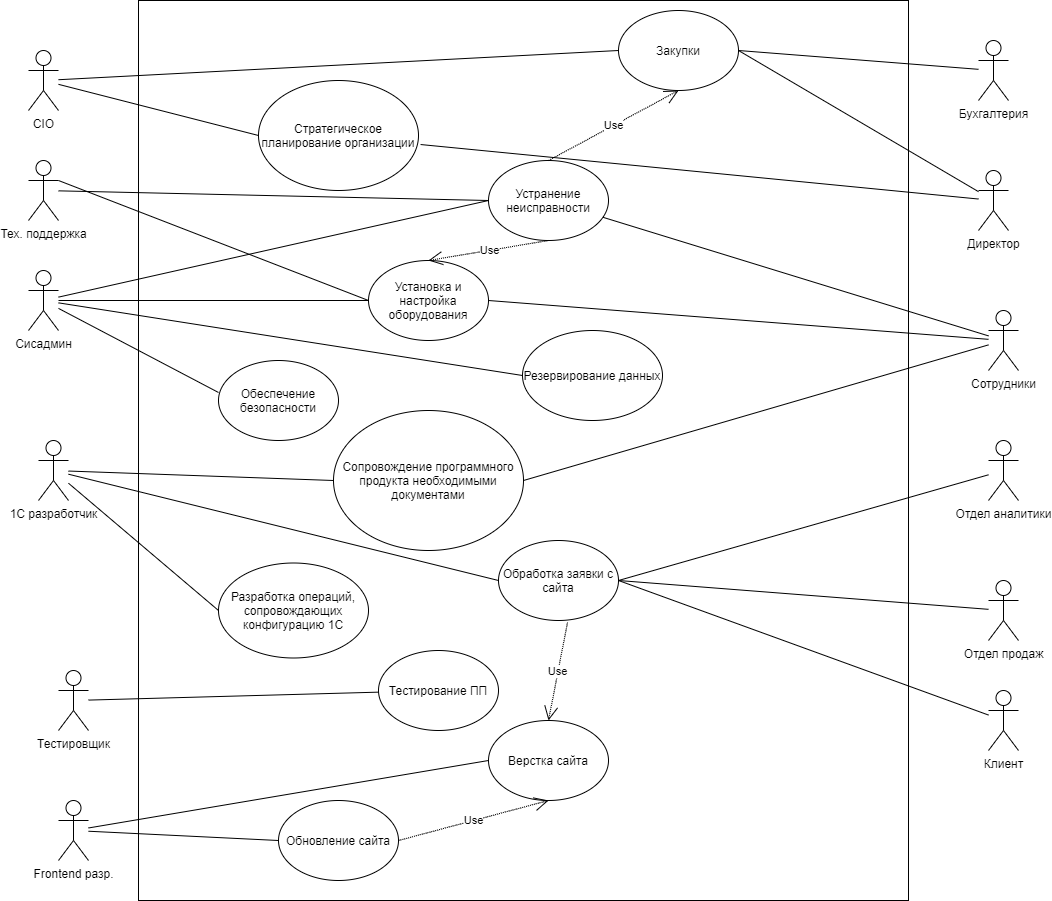

The diagram above was exported from draw.io. Its source (the exported page's mxGraphModel, read from the mxfile embedded in the PNG):
<mxGraphModel dx="2941" dy="2505" grid="1" gridSize="10" guides="1" tooltips="1" connect="1" arrows="1" fold="1" page="1" pageScale="1" pageWidth="827" pageHeight="1169" math="0" shadow="0">
  <root>
    <mxCell id="1TqUNqEUyGdT8FH0ZvEO-0" />
    <mxCell id="1TqUNqEUyGdT8FH0ZvEO-1" parent="1TqUNqEUyGdT8FH0ZvEO-0" />
    <mxCell id="1TqUNqEUyGdT8FH0ZvEO-2" value="" style="rounded=0;whiteSpace=wrap;html=1;fillColor=none;" parent="1TqUNqEUyGdT8FH0ZvEO-1" vertex="1">
      <mxGeometry x="20" y="-160" width="770" height="900" as="geometry" />
    </mxCell>
    <mxCell id="lCNfS5FIf60xTeKK5OG3-51" style="edgeStyle=none;rounded=0;orthogonalLoop=1;jettySize=auto;html=1;entryX=1.013;entryY=0.582;entryDx=0;entryDy=0;entryPerimeter=0;endArrow=none;endFill=0;" parent="1TqUNqEUyGdT8FH0ZvEO-1" source="1TqUNqEUyGdT8FH0ZvEO-3" target="lCNfS5FIf60xTeKK5OG3-49" edge="1">
      <mxGeometry relative="1" as="geometry" />
    </mxCell>
    <mxCell id="lCNfS5FIf60xTeKK5OG3-58" style="edgeStyle=none;rounded=0;orthogonalLoop=1;jettySize=auto;html=1;entryX=1;entryY=0.5;entryDx=0;entryDy=0;endArrow=none;endFill=0;" parent="1TqUNqEUyGdT8FH0ZvEO-1" source="1TqUNqEUyGdT8FH0ZvEO-3" target="lCNfS5FIf60xTeKK5OG3-54" edge="1">
      <mxGeometry relative="1" as="geometry" />
    </mxCell>
    <mxCell id="1TqUNqEUyGdT8FH0ZvEO-3" value="Директор" style="shape=umlActor;verticalLabelPosition=bottom;verticalAlign=top;html=1;outlineConnect=0;fillColor=none;" parent="1TqUNqEUyGdT8FH0ZvEO-1" vertex="1">
      <mxGeometry x="860" y="10" width="30" height="60" as="geometry" />
    </mxCell>
    <mxCell id="lCNfS5FIf60xTeKK5OG3-57" style="edgeStyle=none;rounded=0;orthogonalLoop=1;jettySize=auto;html=1;entryX=1;entryY=0.5;entryDx=0;entryDy=0;endArrow=none;endFill=0;" parent="1TqUNqEUyGdT8FH0ZvEO-1" source="1TqUNqEUyGdT8FH0ZvEO-6" target="lCNfS5FIf60xTeKK5OG3-54" edge="1">
      <mxGeometry relative="1" as="geometry" />
    </mxCell>
    <mxCell id="1TqUNqEUyGdT8FH0ZvEO-6" value="Бухгалтерия" style="shape=umlActor;verticalLabelPosition=bottom;verticalAlign=top;html=1;outlineConnect=0;fillColor=none;" parent="1TqUNqEUyGdT8FH0ZvEO-1" vertex="1">
      <mxGeometry x="860" y="-120" width="30" height="60" as="geometry" />
    </mxCell>
    <mxCell id="lCNfS5FIf60xTeKK5OG3-8" style="edgeStyle=none;rounded=0;orthogonalLoop=1;jettySize=auto;html=1;endArrow=none;endFill=0;entryX=0;entryY=0.5;entryDx=0;entryDy=0;" parent="1TqUNqEUyGdT8FH0ZvEO-1" source="1TqUNqEUyGdT8FH0ZvEO-7" target="lCNfS5FIf60xTeKK5OG3-6" edge="1">
      <mxGeometry relative="1" as="geometry" />
    </mxCell>
    <mxCell id="1TqUNqEUyGdT8FH0ZvEO-7" value="Тех. поддержка" style="shape=umlActor;verticalLabelPosition=bottom;verticalAlign=top;html=1;outlineConnect=0;fillColor=none;" parent="1TqUNqEUyGdT8FH0ZvEO-1" vertex="1">
      <mxGeometry x="-90" width="30" height="60" as="geometry" />
    </mxCell>
    <mxCell id="lCNfS5FIf60xTeKK5OG3-7" style="edgeStyle=none;rounded=0;orthogonalLoop=1;jettySize=auto;html=1;endArrow=none;endFill=0;" parent="1TqUNqEUyGdT8FH0ZvEO-1" source="K9NJNgahjK9ImQmeuUGk-0" target="lCNfS5FIf60xTeKK5OG3-6" edge="1">
      <mxGeometry relative="1" as="geometry" />
    </mxCell>
    <mxCell id="lCNfS5FIf60xTeKK5OG3-43" style="edgeStyle=none;rounded=0;orthogonalLoop=1;jettySize=auto;html=1;entryX=1;entryY=0.5;entryDx=0;entryDy=0;endArrow=none;endFill=0;" parent="1TqUNqEUyGdT8FH0ZvEO-1" source="K9NJNgahjK9ImQmeuUGk-0" target="lCNfS5FIf60xTeKK5OG3-22" edge="1">
      <mxGeometry relative="1" as="geometry" />
    </mxCell>
    <mxCell id="lCNfS5FIf60xTeKK5OG3-53" style="edgeStyle=none;rounded=0;orthogonalLoop=1;jettySize=auto;html=1;entryX=1;entryY=0.5;entryDx=0;entryDy=0;endArrow=none;endFill=0;" parent="1TqUNqEUyGdT8FH0ZvEO-1" source="K9NJNgahjK9ImQmeuUGk-0" target="lCNfS5FIf60xTeKK5OG3-15" edge="1">
      <mxGeometry relative="1" as="geometry" />
    </mxCell>
    <mxCell id="K9NJNgahjK9ImQmeuUGk-0" value="Сотрудники" style="shape=umlActor;verticalLabelPosition=bottom;verticalAlign=top;html=1;outlineConnect=0;fillColor=none;" parent="1TqUNqEUyGdT8FH0ZvEO-1" vertex="1">
      <mxGeometry x="870" y="150" width="30" height="60" as="geometry" />
    </mxCell>
    <mxCell id="lCNfS5FIf60xTeKK5OG3-16" style="edgeStyle=none;rounded=0;orthogonalLoop=1;jettySize=auto;html=1;entryX=0;entryY=0.5;entryDx=0;entryDy=0;endArrow=none;endFill=0;" parent="1TqUNqEUyGdT8FH0ZvEO-1" source="VL-u47ya_s8gpbSTBEjk-0" target="lCNfS5FIf60xTeKK5OG3-15" edge="1">
      <mxGeometry relative="1" as="geometry" />
    </mxCell>
    <mxCell id="lCNfS5FIf60xTeKK5OG3-18" style="edgeStyle=none;rounded=0;orthogonalLoop=1;jettySize=auto;html=1;entryX=0;entryY=0.5;entryDx=0;entryDy=0;endArrow=none;endFill=0;" parent="1TqUNqEUyGdT8FH0ZvEO-1" source="VL-u47ya_s8gpbSTBEjk-0" target="lCNfS5FIf60xTeKK5OG3-17" edge="1">
      <mxGeometry relative="1" as="geometry" />
    </mxCell>
    <mxCell id="lCNfS5FIf60xTeKK5OG3-19" style="edgeStyle=none;rounded=0;orthogonalLoop=1;jettySize=auto;html=1;entryX=0;entryY=0.5;entryDx=0;entryDy=0;endArrow=none;endFill=0;" parent="1TqUNqEUyGdT8FH0ZvEO-1" source="VL-u47ya_s8gpbSTBEjk-0" target="lCNfS5FIf60xTeKK5OG3-6" edge="1">
      <mxGeometry relative="1" as="geometry" />
    </mxCell>
    <mxCell id="En_mN-Pp9rZlWAo77Ejh-3" style="rounded=0;orthogonalLoop=1;jettySize=auto;html=1;entryX=0;entryY=0.4;entryDx=0;entryDy=0;entryPerimeter=0;endArrow=none;endFill=0;" parent="1TqUNqEUyGdT8FH0ZvEO-1" source="VL-u47ya_s8gpbSTBEjk-0" target="En_mN-Pp9rZlWAo77Ejh-0" edge="1">
      <mxGeometry relative="1" as="geometry" />
    </mxCell>
    <mxCell id="VL-u47ya_s8gpbSTBEjk-0" value="Сисадмин" style="shape=umlActor;verticalLabelPosition=bottom;verticalAlign=top;html=1;outlineConnect=0;fillColor=none;" parent="1TqUNqEUyGdT8FH0ZvEO-1" vertex="1">
      <mxGeometry x="-90" y="110" width="30" height="60" as="geometry" />
    </mxCell>
    <mxCell id="lCNfS5FIf60xTeKK5OG3-21" style="edgeStyle=none;rounded=0;orthogonalLoop=1;jettySize=auto;html=1;entryX=0;entryY=0.5;entryDx=0;entryDy=0;endArrow=none;endFill=0;" parent="1TqUNqEUyGdT8FH0ZvEO-1" source="VL-u47ya_s8gpbSTBEjk-1" target="lCNfS5FIf60xTeKK5OG3-20" edge="1">
      <mxGeometry relative="1" as="geometry" />
    </mxCell>
    <mxCell id="lCNfS5FIf60xTeKK5OG3-23" style="edgeStyle=none;rounded=0;orthogonalLoop=1;jettySize=auto;html=1;entryX=0;entryY=0.5;entryDx=0;entryDy=0;endArrow=none;endFill=0;" parent="1TqUNqEUyGdT8FH0ZvEO-1" source="VL-u47ya_s8gpbSTBEjk-1" target="lCNfS5FIf60xTeKK5OG3-22" edge="1">
      <mxGeometry relative="1" as="geometry" />
    </mxCell>
    <mxCell id="lCNfS5FIf60xTeKK5OG3-32" style="edgeStyle=none;rounded=0;orthogonalLoop=1;jettySize=auto;html=1;entryX=0;entryY=0.5;entryDx=0;entryDy=0;endArrow=none;endFill=0;" parent="1TqUNqEUyGdT8FH0ZvEO-1" source="VL-u47ya_s8gpbSTBEjk-1" target="lCNfS5FIf60xTeKK5OG3-31" edge="1">
      <mxGeometry relative="1" as="geometry" />
    </mxCell>
    <mxCell id="VL-u47ya_s8gpbSTBEjk-1" value="1С разработчик" style="shape=umlActor;verticalLabelPosition=bottom;verticalAlign=top;html=1;outlineConnect=0;fillColor=none;" parent="1TqUNqEUyGdT8FH0ZvEO-1" vertex="1">
      <mxGeometry x="-80" y="280" width="30" height="60" as="geometry" />
    </mxCell>
    <mxCell id="lCNfS5FIf60xTeKK5OG3-27" style="edgeStyle=none;rounded=0;orthogonalLoop=1;jettySize=auto;html=1;entryX=0;entryY=0.5;entryDx=0;entryDy=0;endArrow=none;endFill=0;" parent="1TqUNqEUyGdT8FH0ZvEO-1" source="-55c9XjYgs5AevRK4Ad8-0" target="lCNfS5FIf60xTeKK5OG3-24" edge="1">
      <mxGeometry relative="1" as="geometry" />
    </mxCell>
    <mxCell id="lCNfS5FIf60xTeKK5OG3-29" style="edgeStyle=none;rounded=0;orthogonalLoop=1;jettySize=auto;html=1;entryX=0;entryY=0.5;entryDx=0;entryDy=0;endArrow=none;endFill=0;" parent="1TqUNqEUyGdT8FH0ZvEO-1" source="-55c9XjYgs5AevRK4Ad8-0" target="lCNfS5FIf60xTeKK5OG3-28" edge="1">
      <mxGeometry relative="1" as="geometry" />
    </mxCell>
    <mxCell id="-55c9XjYgs5AevRK4Ad8-0" value="Frontend разр." style="shape=umlActor;verticalLabelPosition=bottom;verticalAlign=top;html=1;outlineConnect=0;fillColor=none;" parent="1TqUNqEUyGdT8FH0ZvEO-1" vertex="1">
      <mxGeometry x="-60" y="640" width="30" height="60" as="geometry" />
    </mxCell>
    <mxCell id="lCNfS5FIf60xTeKK5OG3-50" style="edgeStyle=none;rounded=0;orthogonalLoop=1;jettySize=auto;html=1;entryX=0;entryY=0.5;entryDx=0;entryDy=0;endArrow=none;endFill=0;" parent="1TqUNqEUyGdT8FH0ZvEO-1" source="lCNfS5FIf60xTeKK5OG3-0" target="lCNfS5FIf60xTeKK5OG3-49" edge="1">
      <mxGeometry relative="1" as="geometry" />
    </mxCell>
    <mxCell id="lCNfS5FIf60xTeKK5OG3-55" style="edgeStyle=none;rounded=0;orthogonalLoop=1;jettySize=auto;html=1;entryX=0;entryY=0.5;entryDx=0;entryDy=0;endArrow=none;endFill=0;" parent="1TqUNqEUyGdT8FH0ZvEO-1" source="lCNfS5FIf60xTeKK5OG3-0" target="lCNfS5FIf60xTeKK5OG3-54" edge="1">
      <mxGeometry relative="1" as="geometry" />
    </mxCell>
    <mxCell id="lCNfS5FIf60xTeKK5OG3-0" value="CIO" style="shape=umlActor;verticalLabelPosition=bottom;verticalAlign=top;html=1;outlineConnect=0;fillColor=none;" parent="1TqUNqEUyGdT8FH0ZvEO-1" vertex="1">
      <mxGeometry x="-90" y="-110" width="30" height="60" as="geometry" />
    </mxCell>
    <mxCell id="lCNfS5FIf60xTeKK5OG3-40" style="edgeStyle=none;rounded=0;orthogonalLoop=1;jettySize=auto;html=1;endArrow=none;endFill=0;" parent="1TqUNqEUyGdT8FH0ZvEO-1" source="lCNfS5FIf60xTeKK5OG3-3" target="lCNfS5FIf60xTeKK5OG3-39" edge="1">
      <mxGeometry relative="1" as="geometry" />
    </mxCell>
    <mxCell id="lCNfS5FIf60xTeKK5OG3-3" value="Тестировщик" style="shape=umlActor;verticalLabelPosition=bottom;verticalAlign=top;html=1;outlineConnect=0;fillColor=none;" parent="1TqUNqEUyGdT8FH0ZvEO-1" vertex="1">
      <mxGeometry x="-60" y="510" width="30" height="60" as="geometry" />
    </mxCell>
    <mxCell id="lCNfS5FIf60xTeKK5OG3-6" value="Устранение неисправности" style="ellipse;whiteSpace=wrap;html=1;fillColor=none;" parent="1TqUNqEUyGdT8FH0ZvEO-1" vertex="1">
      <mxGeometry x="370" width="120" height="80" as="geometry" />
    </mxCell>
    <mxCell id="lCNfS5FIf60xTeKK5OG3-15" value="Установка и настройка оборудования" style="ellipse;whiteSpace=wrap;html=1;fillColor=none;" parent="1TqUNqEUyGdT8FH0ZvEO-1" vertex="1">
      <mxGeometry x="250" y="100" width="120" height="80" as="geometry" />
    </mxCell>
    <mxCell id="lCNfS5FIf60xTeKK5OG3-17" value="Резервирование данных" style="ellipse;whiteSpace=wrap;html=1;fillColor=none;" parent="1TqUNqEUyGdT8FH0ZvEO-1" vertex="1">
      <mxGeometry x="404" y="170" width="140" height="90" as="geometry" />
    </mxCell>
    <mxCell id="lCNfS5FIf60xTeKK5OG3-20" value="Разработка операций, сопровождающих конфигурацию 1С" style="ellipse;whiteSpace=wrap;html=1;fillColor=none;" parent="1TqUNqEUyGdT8FH0ZvEO-1" vertex="1">
      <mxGeometry x="100" y="402.5" width="150" height="95" as="geometry" />
    </mxCell>
    <mxCell id="lCNfS5FIf60xTeKK5OG3-22" value="Сопровождение программного продукта необходимыми документами" style="ellipse;whiteSpace=wrap;html=1;fillColor=none;" parent="1TqUNqEUyGdT8FH0ZvEO-1" vertex="1">
      <mxGeometry x="215" y="250" width="190" height="140" as="geometry" />
    </mxCell>
    <mxCell id="lCNfS5FIf60xTeKK5OG3-24" value="Верстка сайта" style="ellipse;whiteSpace=wrap;html=1;fillColor=none;" parent="1TqUNqEUyGdT8FH0ZvEO-1" vertex="1">
      <mxGeometry x="370" y="560" width="120" height="80" as="geometry" />
    </mxCell>
    <mxCell id="lCNfS5FIf60xTeKK5OG3-28" value="Обновление сайта" style="ellipse;whiteSpace=wrap;html=1;fillColor=none;" parent="1TqUNqEUyGdT8FH0ZvEO-1" vertex="1">
      <mxGeometry x="160" y="640" width="120" height="80" as="geometry" />
    </mxCell>
    <mxCell id="lCNfS5FIf60xTeKK5OG3-33" style="edgeStyle=none;rounded=0;orthogonalLoop=1;jettySize=auto;html=1;entryX=1;entryY=0.5;entryDx=0;entryDy=0;endArrow=none;endFill=0;" parent="1TqUNqEUyGdT8FH0ZvEO-1" source="lCNfS5FIf60xTeKK5OG3-30" target="lCNfS5FIf60xTeKK5OG3-31" edge="1">
      <mxGeometry relative="1" as="geometry" />
    </mxCell>
    <mxCell id="lCNfS5FIf60xTeKK5OG3-30" value="Клиент" style="shape=umlActor;verticalLabelPosition=bottom;verticalAlign=top;html=1;outlineConnect=0;fillColor=none;" parent="1TqUNqEUyGdT8FH0ZvEO-1" vertex="1">
      <mxGeometry x="870" y="530" width="30" height="60" as="geometry" />
    </mxCell>
    <mxCell id="lCNfS5FIf60xTeKK5OG3-31" value="Обработка заявки с сайта" style="ellipse;whiteSpace=wrap;html=1;fillColor=none;" parent="1TqUNqEUyGdT8FH0ZvEO-1" vertex="1">
      <mxGeometry x="380" y="380" width="120" height="80" as="geometry" />
    </mxCell>
    <mxCell id="lCNfS5FIf60xTeKK5OG3-39" value="Тестирование ПП" style="ellipse;whiteSpace=wrap;html=1;fillColor=none;" parent="1TqUNqEUyGdT8FH0ZvEO-1" vertex="1">
      <mxGeometry x="260" y="490" width="120" height="80" as="geometry" />
    </mxCell>
    <mxCell id="lCNfS5FIf60xTeKK5OG3-46" style="edgeStyle=none;rounded=0;orthogonalLoop=1;jettySize=auto;html=1;entryX=1;entryY=0.5;entryDx=0;entryDy=0;endArrow=none;endFill=0;" parent="1TqUNqEUyGdT8FH0ZvEO-1" source="lCNfS5FIf60xTeKK5OG3-45" target="lCNfS5FIf60xTeKK5OG3-31" edge="1">
      <mxGeometry relative="1" as="geometry" />
    </mxCell>
    <mxCell id="lCNfS5FIf60xTeKK5OG3-45" value="Отдел аналитики" style="shape=umlActor;verticalLabelPosition=bottom;verticalAlign=top;html=1;outlineConnect=0;fillColor=none;" parent="1TqUNqEUyGdT8FH0ZvEO-1" vertex="1">
      <mxGeometry x="870" y="280" width="30" height="60" as="geometry" />
    </mxCell>
    <mxCell id="lCNfS5FIf60xTeKK5OG3-48" style="edgeStyle=none;rounded=0;orthogonalLoop=1;jettySize=auto;html=1;entryX=1;entryY=0.5;entryDx=0;entryDy=0;endArrow=none;endFill=0;" parent="1TqUNqEUyGdT8FH0ZvEO-1" source="lCNfS5FIf60xTeKK5OG3-47" target="lCNfS5FIf60xTeKK5OG3-31" edge="1">
      <mxGeometry relative="1" as="geometry" />
    </mxCell>
    <mxCell id="lCNfS5FIf60xTeKK5OG3-47" value="Отдел продаж" style="shape=umlActor;verticalLabelPosition=bottom;verticalAlign=top;html=1;outlineConnect=0;fillColor=none;" parent="1TqUNqEUyGdT8FH0ZvEO-1" vertex="1">
      <mxGeometry x="870" y="420" width="30" height="60" as="geometry" />
    </mxCell>
    <mxCell id="lCNfS5FIf60xTeKK5OG3-49" value="Стратегическое планирование организации" style="ellipse;whiteSpace=wrap;html=1;fillColor=none;" parent="1TqUNqEUyGdT8FH0ZvEO-1" vertex="1">
      <mxGeometry x="140" y="-80" width="160" height="110" as="geometry" />
    </mxCell>
    <mxCell id="lCNfS5FIf60xTeKK5OG3-54" value="Закупки" style="ellipse;whiteSpace=wrap;html=1;fillColor=none;" parent="1TqUNqEUyGdT8FH0ZvEO-1" vertex="1">
      <mxGeometry x="500" y="-150" width="120" height="80" as="geometry" />
    </mxCell>
    <mxCell id="lCNfS5FIf60xTeKK5OG3-60" value="Use" style="endArrow=open;endSize=12;dashed=1;html=1;dashPattern=1 1;exitX=0.5;exitY=0;exitDx=0;exitDy=0;entryX=0.5;entryY=1;entryDx=0;entryDy=0;" parent="1TqUNqEUyGdT8FH0ZvEO-1" source="lCNfS5FIf60xTeKK5OG3-6" target="lCNfS5FIf60xTeKK5OG3-54" edge="1">
      <mxGeometry width="160" relative="1" as="geometry">
        <mxPoint x="500" y="120" as="sourcePoint" />
        <mxPoint x="660" y="120" as="targetPoint" />
      </mxGeometry>
    </mxCell>
    <mxCell id="lCNfS5FIf60xTeKK5OG3-62" value="Use" style="endArrow=open;endSize=12;dashed=1;html=1;dashPattern=1 1;entryX=0.5;entryY=0;entryDx=0;entryDy=0;exitX=0.5;exitY=1;exitDx=0;exitDy=0;" parent="1TqUNqEUyGdT8FH0ZvEO-1" source="lCNfS5FIf60xTeKK5OG3-6" target="lCNfS5FIf60xTeKK5OG3-15" edge="1">
      <mxGeometry width="160" relative="1" as="geometry">
        <mxPoint x="395" y="130" as="sourcePoint" />
        <mxPoint x="450" y="-40" as="targetPoint" />
      </mxGeometry>
    </mxCell>
    <mxCell id="En_mN-Pp9rZlWAo77Ejh-0" value="Обеспечение безопасности" style="ellipse;whiteSpace=wrap;html=1;" parent="1TqUNqEUyGdT8FH0ZvEO-1" vertex="1">
      <mxGeometry x="100" y="200" width="120" height="80" as="geometry" />
    </mxCell>
    <mxCell id="En_mN-Pp9rZlWAo77Ejh-5" value="Use" style="endArrow=open;endSize=12;dashed=1;html=1;dashPattern=1 1;entryX=0.5;entryY=0;entryDx=0;entryDy=0;exitX=0.575;exitY=1.025;exitDx=0;exitDy=0;exitPerimeter=0;" parent="1TqUNqEUyGdT8FH0ZvEO-1" source="lCNfS5FIf60xTeKK5OG3-31" target="lCNfS5FIf60xTeKK5OG3-24" edge="1">
      <mxGeometry width="160" relative="1" as="geometry">
        <mxPoint x="630" y="830" as="sourcePoint" />
        <mxPoint x="630" y="875" as="targetPoint" />
      </mxGeometry>
    </mxCell>
    <mxCell id="En_mN-Pp9rZlWAo77Ejh-7" value="Use" style="endArrow=open;endSize=12;dashed=1;html=1;dashPattern=1 1;entryX=0.5;entryY=1;entryDx=0;entryDy=0;exitX=1;exitY=0.5;exitDx=0;exitDy=0;" parent="1TqUNqEUyGdT8FH0ZvEO-1" source="lCNfS5FIf60xTeKK5OG3-28" target="lCNfS5FIf60xTeKK5OG3-24" edge="1">
      <mxGeometry width="160" relative="1" as="geometry">
        <mxPoint x="630" y="1080" as="sourcePoint" />
        <mxPoint x="630" y="1125" as="targetPoint" />
      </mxGeometry>
    </mxCell>
    <mxCell id="X8ejTWXbrcyI9xm7JNut-0" style="edgeStyle=none;rounded=0;orthogonalLoop=1;jettySize=auto;html=1;endArrow=none;endFill=0;entryX=0;entryY=0.5;entryDx=0;entryDy=0;exitX=1;exitY=0.3333333333333333;exitDx=0;exitDy=0;exitPerimeter=0;" parent="1TqUNqEUyGdT8FH0ZvEO-1" source="1TqUNqEUyGdT8FH0ZvEO-7" target="lCNfS5FIf60xTeKK5OG3-15" edge="1">
      <mxGeometry relative="1" as="geometry">
        <mxPoint x="130" y="144.31818181818198" as="sourcePoint" />
        <mxPoint x="335" y="135" as="targetPoint" />
      </mxGeometry>
    </mxCell>
  </root>
</mxGraphModel>